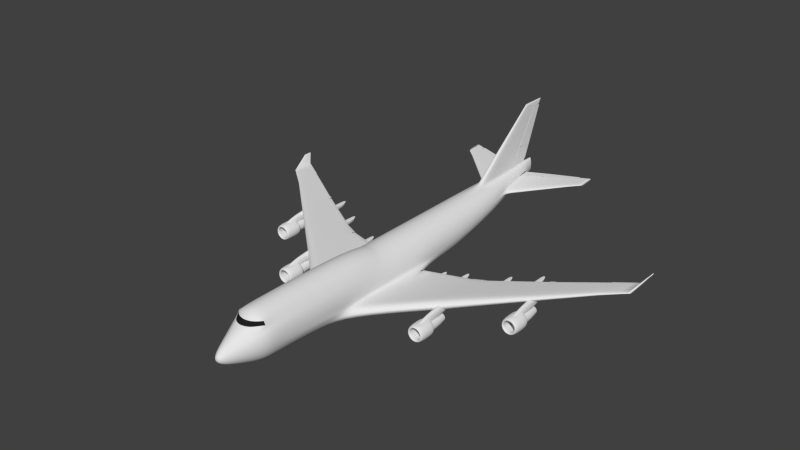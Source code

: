 # Source: boeing.blend  (saved by Blender 2.69.0; exported with 4.5.12 LTS)
import bpy
from mathutils import Matrix  # noqa: F401  (used for matrix-valued properties, if any)

bpy.ops.wm.read_factory_settings(use_empty=True)
scene = bpy.context.scene
scene.name = 'Scene'

# ---- collections
col_collection_1 = bpy.data.collections.new('Collection 1'); scene.collection.children.link(col_collection_1)

# ---- materials (node trees are filled in below, after node groups)
mat_material = bpy.data.materials.new('Material')
mat_material.alpha_threshold = 0.0
mat_material.use_transparent_shadow = False
mat_material.roughness = 0.5
mat_material.line_color = (0.0, 0.0, 0.0, 1.0)
mat_material_001 = bpy.data.materials.new('Material.001')
mat_material_001.alpha_threshold = 0.0
mat_material_001.use_transparent_shadow = False
mat_material_001.diffuse_color = (0.01445, 0.01445, 0.01445, 1.0)
mat_material_001.roughness = 0.5
mat_material_001.line_color = (0.0, 0.0, 0.0, 1.0)

# ---- material node trees

# ---- world
world_world = bpy.data.worlds.new('World'); scene.world = world_world
world_world.color = (0.05088, 0.05088, 0.05088)
world_world.use_sun_shadow = False
world_world.sun_shadow_jitter_overblur = 0.0
world_world.cycles.sampling_method = 'MANUAL'
world_world.cycles.sample_map_resolution = 256

# ---- meshes
me_cylinder = bpy.data.meshes.new('Cylinder')
me_cylinder.from_pydata([(2.85, 1.014, 0.7833), (2.852, 1.014, 0.7626), (2.851, 1.014, 0.7727), (2.853, 0.9927, 0.7762), (2.853, 0.9922, 0.7006), (1.272, 0.9735, 0.6783), (1.273, 0.9734, 0.6594), (1.274, 0.9733, 0.6422), (1.343, 0.924, 0.6846), (1.343, 0.924, 0.548), (2.853, 0.9964, 0.7776), (1.271, 0.9309, 0.6885), (2.853, 0.9961, 0.7035), (1.271, 0.9308, 0.5557), (1.271, 0.9309, 0.6221), (1.343, 0.924, 0.6163), (2.853, 0.9925, 0.7384), (2.853, 0.9963, 0.7406), (0.1872, 0.9454, 0.5492), (0.197, 0.9454, 0.5694), (0.2008, 0.9454, 0.5913), (0.3479, 0.9493, 0.6035), (0.3444, 0.9493, 0.5823), (0.3352, 0.9493, 0.5628), (0.3099, 0.8775, 0.4465), (0.3221, 0.8774, 0.6236), (0.4624, 0.8837, 0.6327), (0.4509, 0.8837, 0.4616), (1.25, 0.9729, 0.6771), (1.252, 0.9727, 0.6605), (1.253, 0.9726, 0.6453), (1.327, 0.9233, 0.6846), (1.327, 0.9233, 0.548), (0.3008, 0.8894, 0.6292), (0.4424, 0.8952, 0.6381), (1.254, 0.9303, 0.6885), (0.2858, 0.8905, 0.4573), (0.4282, 0.8962, 0.472), (1.254, 0.9302, 0.5557), (1.254, 0.9302, 0.6221), (1.327, 0.9233, 0.6163), (0.2933, 0.8899, 0.5433), (0.316, 0.8775, 0.535), (0.4509, 0.8837, 0.5474), (0.0, 1.051, 3.452), (0.02444, 1.051, 3.451), (0.03363, 1.008, 3.45), (0.0, 1.008, 3.45), (0.0, 0.981, 1.862), (0.03352, 0.981, 1.855), (0.05932, 0.903, 1.92), (0.0, 0.903, 1.92), (0.0319, 1.016, 3.45), (0.0, 1.016, 3.45), (0.05544, 0.9137, 1.849), (0.0, 0.9137, 1.849), (0.03705, 0.9523, 1.218), (0.0, 0.9523, 1.218), (0.0, 0.8541, 1.218), (0.07101, 0.8541, 1.218), (0.0, 0.9801, 1.852), (0.03352, 0.9801, 1.845), (0.05932, 0.9021, 1.91), (0.0, 0.9021, 1.91), (0.06462, 0.8726, 1.218), (0.0, 0.8726, 1.218), (0.05544, 0.9128, 1.839), (0.0, 0.9128, 1.839), (0.6707, 0.03116, -0.9082), (0.7836, 0.05434, -0.827), (0.8869, 0.07001, -0.7302), (0.9661, 0.0769, -0.6764), (1.031, 0.07189, -0.6117), (1.058, 0.04275, -0.5709), (3.429, 0.1105, -0.3973), (3.429, 0.08825, -0.3675), (3.431, 0.1144, -0.4448), (3.432, 0.1091, -0.4845), (3.433, 0.09711, -0.5557), (3.435, 0.07939, -0.6157), (6.56, 0.2561, -0.1449), (6.561, 0.2699, -0.1569), (6.563, 0.2723, -0.1769), (6.564, 0.269, -0.1944), (6.566, 0.2616, -0.2245), (6.568, 0.2506, -0.2507), (8.588, 0.377, 0.0127), (8.593, 0.3852, 0.006854), (8.602, 0.3866, -0.003694), (8.608, 0.3847, -0.01388), (8.62, 0.3802, -0.03), (8.629, 0.3737, -0.045), (3.973, 0.1101, -0.337), (3.975, 0.1309, -0.3619), (3.977, 0.1345, -0.4018), (3.978, 0.1296, -0.4354), (3.981, 0.1184, -0.4952), (3.984, 0.1018, -0.5458), (6.373, 0.2458, -0.155), (6.373, 0.26, -0.171), (6.374, 0.2625, -0.1973), (6.375, 0.2591, -0.2203), (6.376, 0.2514, -0.2599), (6.377, 0.2401, -0.2943), (0.0, -0.9993, -0.1628), (0.0, 1.001, 0.4081), (0.01575, -0.9993, -0.1613), (0.01843, 1.001, 0.4144), (0.03089, -0.9993, -0.1567), (0.03615, 1.001, 0.433), (0.04485, -0.9993, -0.1492), (0.05248, 1.001, 0.4632), (0.05708, -0.9993, -0.1392), (0.06679, 1.001, 0.5038), (0.06712, -0.9993, -0.1269), (0.07854, 1.001, 0.5533), (0.07458, -0.9993, -0.113), (0.08727, 1.001, 0.6098), (0.07918, -0.9993, -0.09785), (0.09265, 1.001, 0.6711), (0.08073, -0.9993, -0.0821), (0.09446, 1.001, 0.7348), (0.07918, -0.9993, -0.06635), (0.09265, 1.001, 0.7985), (0.07458, -0.9993, -0.0512), (0.08727, 1.001, 0.8598), (0.06712, -0.9993, -0.03725), (0.07854, 1.001, 0.9163), (0.06679, 1.001, 0.9658), (0.04485, -0.9993, -0.01497), (0.05248, 1.001, 1.006), (0.03089, -0.9993, -0.007512), (0.03615, 1.001, 1.037), (0.01575, -0.9993, -0.002918), (0.01843, 1.001, 1.055), (0.0, -0.9993, -0.001367), (0.0, 1.001, 1.061), (0.0, 0.3109, -1.0), (0.1951, 0.3109, -0.9808), (0.3827, 0.3109, -0.9239), (0.5556, 0.3109, -0.8315), (0.7071, 0.3109, -0.7071), (0.8315, 0.3109, -0.5556), (0.9239, 0.3109, -0.3827), (0.9808, 0.3109, -0.1951), (1.0, 0.3109, -5.203e-08), (0.9808, 0.3109, 0.1951), (0.9239, 0.3109, 0.3827), (0.8315, 0.3109, 0.5556), (0.7071, 0.3109, 0.7071), (0.5556, 0.3109, 0.8315), (0.3827, 0.3109, 0.9239), (0.1951, 0.3109, 0.9808), (0.0, 0.3109, 1.0), (0.0, 0.5839, -0.4428), (0.1643, 0.5839, -0.4287), (0.3223, 0.5839, -0.3869), (0.4678, 0.5839, -0.3191), (0.5955, 0.5839, -0.2279), (0.7002, 0.5839, -0.1168), (0.778, 0.5839, 0.01006), (0.8259, 0.5839, 0.1477), (0.8421, 0.5839, 0.2908), (0.8259, 0.5839, 0.4339), (0.778, 0.5839, 0.5715), (0.7002, 0.5839, 0.6983), (0.5955, 0.5839, 0.8095), (0.4678, 0.5839, 0.9007), (0.3223, 0.5839, 0.9685), (0.1643, 0.5839, 1.01), (0.0, 0.5839, 1.024), (0.1951, -0.1522, -0.9808), (0.9812, -0.284, -0.2842), (0.9808, -0.2733, -0.1951), (1.0, -0.2434, -8.699e-08), (0.9808, -0.2182, 0.1951), (0.9239, -0.1976, 0.3827), (0.8315, -0.1816, 0.5556), (0.7071, -0.1698, 0.7071), (0.5556, -0.1616, 0.8315), (0.3827, -0.1564, 0.9239), (0.1951, -0.1536, 0.9808), (0.0, -0.1524, 1.0), (0.0, -0.1522, -1.0), (0.1722, -0.8182, -0.9032), (0.3582, -0.8182, -0.8415), (0.5297, -0.8182, -0.7412), (0.68, -0.8182, -0.6062), (0.8033, -0.8182, -0.4418), (0.895, -0.8182, -0.2542), (0.9514, -0.8182, -0.0506), (0.9705, -0.8182, 0.1611), (0.9514, -0.8182, 0.3728), (0.895, -0.8182, 0.5764), (0.7565, -0.8184, 0.7491), (0.68, -0.8182, 0.8946), (0.5217, -0.8227, 1.026), (0.35, -0.825, 1.104), (0.1684, -0.8261, 1.153), (0.0, -0.8265, 1.169), (0.0, -0.8182, -0.9241), (0.06556, -0.9695, -0.4025), (0.1286, -0.9695, -0.3834), (0.1867, -0.9695, -0.3523), (0.2376, -0.9695, -0.3106), (0.2794, -0.9695, -0.2596), (0.3105, -0.9695, -0.2015), (0.3296, -0.9695, -0.1385), (0.336, -0.9695, -0.07295), (0.3296, -0.9695, -0.007388), (0.3105, -0.9695, 0.05565), (0.2794, -0.9695, 0.1137), (0.1867, -0.9695, 0.2065), (0.1286, -0.9695, 0.2375), (0.06556, -0.9695, 0.2566), (0.0, -0.9695, 0.2631), (0.0, -0.9695, -0.409), (0.1349, -0.8889, -0.6835), (0.2646, -0.8889, -0.6441), (0.3842, -0.8889, -0.5802), (0.489, -0.8889, -0.4942), (0.5749, -0.8889, -0.3895), (0.6388, -0.8889, -0.2699), (0.6782, -0.8889, -0.1402), (0.6915, -0.8889, -0.005296), (0.6782, -0.8889, 0.1296), (0.6388, -0.8889, 0.2593), (0.5749, -0.8889, 0.3789), (0.3842, -0.8889, 0.5697), (0.2646, -0.8889, 0.6336), (0.1349, -0.8889, 0.6729), (0.0, -0.8889, 0.6862), (0.0, -0.8889, -0.6968), (0.2043, -0.4719, -0.9606), (0.4008, -0.4974, -0.8985), (0.5818, -0.5122, -0.7978), (0.7405, -0.5122, -0.6622), (0.8707, -0.4852, -0.497), (1.025, -0.4072, -0.2842), (1.011, -0.3816, -0.1942), (1.03, -0.371, 0.03563), (1.011, -0.362, 0.2657), (0.9519, -0.3546, 0.4882), (0.8567, -0.3489, 0.694), (0.7286, -0.3447, 0.8747), (0.5724, -0.3418, 1.023), (0.3943, -0.3399, 1.133), (0.201, -0.3389, 1.2), (0.0, -0.3385, 1.223), (0.0, -0.4719, -0.9815), (0.1951, 0.1273, -0.9808), (0.3827, 0.16, -0.9239), (0.5556, 0.1821, -0.8315), (0.7071, 0.1918, -0.7071), (0.8315, 0.1848, -0.5556), (0.9812, 0.1437, -0.2842), (0.9808, 0.1437, -0.1951), (1.0, 0.1437, -6.111e-08), (0.9808, 0.1437, 0.1951), (0.9239, 0.1437, 0.3827), (0.8315, 0.1437, 0.5556), (0.7071, 0.1437, 0.7071), (0.5556, 0.1437, 0.8315), (0.3827, 0.1437, 0.9239), (0.1951, 0.1437, 0.9808), (0.0, 0.1437, 1.0), (0.0, 0.1273, -1.0), (0.6633, -0.1652, -0.9488), (1.097, -0.2953, -0.3765), (0.6698, -0.353, -0.9581), (0.8003, -0.3793, -0.8638), (0.9025, -0.3981, -0.7458), (0.9667, -0.4051, -0.6227), (1.059, -0.4012, -0.5385), (1.128, -0.3737, -0.3428), (0.6633, 0.03288, -0.9369), (0.7781, 0.05606, -0.8413), (0.8839, 0.07173, -0.7265), (0.9645, 0.07862, -0.6633), (1.031, 0.07361, -0.5864), (1.059, 0.04447, -0.5377), (9.685, 0.3934, 0.05287), (9.597, 0.3934, 0.1234), (9.688, 0.3473, 0.05322), (9.676, 0.3424, 0.07138), (9.659, 0.3389, 0.08735), (9.638, 0.3376, 0.09932), (9.627, 0.3384, 0.1129), (9.592, 0.3435, 0.1282), (9.683, 0.436, 0.05334), (9.671, 0.4403, 0.06982), (9.654, 0.4432, 0.08606), (9.646, 0.4445, 0.09747), (9.635, 0.4436, 0.1079), (9.626, 0.4382, 0.1129), (9.968, 0.4556, 0.4696), (9.914, 0.4556, 0.4696), (9.969, 0.4395, 0.4696), (9.959, 0.4373, 0.4696), (9.948, 0.4356, 0.4696), (9.936, 0.435, 0.4696), (9.928, 0.4354, 0.4696), (9.91, 0.4377, 0.4696), (9.967, 0.4726, 0.4696), (9.958, 0.4746, 0.4696), (9.946, 0.476, 0.4696), (9.94, 0.4765, 0.4696), (9.932, 0.4761, 0.4696), (9.928, 0.4736, 0.4696), (0.0, 0.945, 0.2941), (0.03798, 0.945, 0.3014), (0.0745, 0.945, 0.3231), (0.1082, 0.945, 0.3583), (0.125, 0.945, 0.3854), (0.1434, 0.945, 0.4244), (0.1587, 0.945, 0.4685), (0.1672, 0.945, 0.5033), (0.1787, 0.945, 0.5755), (0.1844, 0.945, 0.6556), (0.1799, 0.945, 0.8212), (0.1619, 0.945, 0.8871), (0.1377, 0.945, 0.9449), (0.1082, 0.945, 0.9923), (0.0745, 0.945, 1.027), (0.03798, 0.945, 1.049), (0.0, 0.945, 1.057), (0.04232, 0.944, 3.725), (0.0, 0.9443, 3.725), (0.02297, 1.063, 3.725), (0.0, 1.063, 3.725), (0.0, 0.7206, -0.164), (0.1165, 0.7206, -0.1525), (0.2285, 0.7206, -0.1183), (0.3318, 0.7206, -0.06284), (0.4217, 0.7206, 0.01101), (0.4958, 0.7206, 0.1012), (0.5509, 0.7206, 0.2041), (0.5847, 0.7206, 0.3153), (0.6138, 0.7113, 0.4264), (0.5857, 0.7204, 0.5495), (0.552, 0.7204, 0.6658), (0.4968, 0.7204, 0.7696), (0.4225, 0.7204, 0.8606), (0.3319, 0.7204, 0.9353), (0.2286, 0.7204, 0.9908), (0.1166, 0.7204, 1.025), (0.03484, 0.99, 3.725), (0.0, 0.9901, 3.725), (3.369, 1.028, 0.7595), (3.369, 1.028, 0.7849), (3.369, 1.029, 0.8102), (3.369, 0.9511, 0.7067), (3.369, 0.9516, 0.7464), (3.369, 0.9521, 0.7861), (0.1568, 0.6062, 1.201), (0.03705, 0.9523, 1.201), (0.0, 0.9523, 1.201), (0.0, 0.6062, 1.201), (0.1115, 0.737, 1.201), (0.0, 1.051, 3.464), (0.04283, 0.9637, 3.461), (0.05424, 0.9088, 3.46), (0.02444, 1.051, 3.463), (0.0, 0.9091, 3.461), (2.863, 0.9128, 0.746), (2.863, 0.9109, 0.6921), (2.863, 0.912, 0.6403), (2.863, 1.014, 0.784), (2.863, 1.014, 0.7161), (2.863, 1.014, 0.7494), (0.7253, 0.7322, 0.5616), (0.7516, 0.7235, 0.4427), (0.7243, 0.7323, 0.3352), (0.0, -0.8748, 0.7491), (0.1323, -0.8731, 0.7491), (0.2916, -0.8678, 0.7491), (0.457, -0.858, 0.7491), (0.0, -0.8557, 0.8946), (0.1553, -0.8539, 0.8946), (0.3208, -0.849, 0.8946), (0.4934, -0.8387, 0.8946), (0.7528, -0.8178, 0.7422), (0.6763, -0.8176, 0.8877), (0.0, -0.8742, 0.7422), (0.1286, -0.8725, 0.7422), (0.2879, -0.8671, 0.7422), (0.4533, -0.8574, 0.7422), (0.0, -0.8551, 0.8877), (0.1515, -0.8532, 0.8877), (0.3171, -0.8483, 0.8877), (0.4897, -0.8381, 0.8877), (0.1777, -0.7581, -0.9132), (0.3656, -0.7626, -0.8514), (0.5387, -0.7651, -0.751), (0.6905, -0.7651, -0.616), (0.815, -0.7604, -0.4514), (0.9076, -0.7531, -0.2636), (0.9646, -0.7529, -0.05988), (0.9838, -0.7529, 0.152), (0.9646, -0.7529, 0.3639), (0.9076, -0.7529, 0.5676), (0.7924, -0.7531, 0.743), (0.6905, -0.7529, 0.892), (0.5387, -0.7529, 1.055), (0.3656, -0.7529, 1.155), (0.1777, -0.7529, 1.217), (0.0, -0.7529, 1.238), (0.0, -0.7581, -0.9341), (3.6, -0.2405, -0.3819), (3.6, -0.08443, -0.6155), (3.87, -0.08443, -0.6155), (3.87, -0.2405, -0.3819), (3.6, -0.159, -0.3121), (3.6, 0.1199, -0.4609), (3.87, 0.1199, -0.4609), (3.87, -0.159, -0.3121), (3.6, -0.2921, -0.5527), (3.6, -0.1492, -0.7585), (3.87, -0.1492, -0.7585), (3.87, -0.2921, -0.5527), (3.721, -0.238, -0.5296), (3.721, -0.2883, -0.5296), (3.881, -0.238, -0.558), (3.881, -0.2883, -0.558), (4.017, -0.238, -0.639), (4.017, -0.2883, -0.639), (4.107, -0.238, -0.7602), (4.107, -0.2883, -0.7602), (4.139, -0.238, -0.9032), (4.139, -0.2883, -0.9032), (4.107, -0.238, -1.046), (4.107, -0.2883, -1.046), (4.017, -0.238, -1.167), (4.017, -0.2883, -1.167), (3.881, -0.238, -1.248), (3.881, -0.2883, -1.248), (3.721, -0.238, -1.277), (3.721, -0.2883, -1.277), (3.561, -0.238, -1.248), (3.561, -0.2883, -1.248), (3.425, -0.238, -1.167), (3.425, -0.2883, -1.167), (3.334, -0.238, -1.046), (3.334, -0.2883, -1.046), (3.302, -0.238, -0.9032), (3.302, -0.2883, -0.9032), (3.334, -0.238, -0.7602), (3.334, -0.2883, -0.7602), (3.425, -0.238, -0.639), (3.425, -0.2883, -0.639), (3.561, -0.238, -0.558), (3.561, -0.2883, -0.558), (3.721, -0.31, -0.5771), (3.861, -0.31, -0.6019), (3.979, -0.31, -0.6726), (4.058, -0.31, -0.7784), (4.086, -0.31, -0.9032), (4.058, -0.31, -1.028), (3.979, -0.31, -1.134), (3.861, -0.31, -1.204), (3.721, -0.31, -1.229), (3.581, -0.31, -1.204), (3.463, -0.31, -1.134), (3.383, -0.31, -1.028), (3.356, -0.31, -0.9032), (3.383, -0.31, -0.7784), (3.463, -0.31, -0.6726), (3.581, -0.31, -0.6019), (3.721, -0.2226, -0.5856), (3.857, -0.2226, -0.6097), (3.972, -0.2226, -0.6786), (4.049, -0.2226, -0.7816), (4.077, -0.2226, -0.9032), (4.049, -0.2226, -1.025), (3.972, -0.2226, -1.128), (3.857, -0.2226, -1.197), (3.721, -0.2226, -1.221), (3.585, -0.2226, -1.197), (3.469, -0.2226, -1.128), (3.392, -0.2226, -1.025), (3.365, -0.2226, -0.9032), (3.392, -0.2226, -0.7816), (3.469, -0.2226, -0.6786), (3.585, -0.2226, -0.6097), (3.721, -0.2425, -0.6377), (3.835, -0.2425, -0.6579), (3.931, -0.2425, -0.7155), (3.995, -0.2425, -0.8016), (4.018, -0.2425, -0.9032), (3.995, -0.2425, -1.005), (3.931, -0.2425, -1.091), (3.835, -0.2425, -1.148), (3.721, -0.2425, -1.169), (3.607, -0.2425, -1.148), (3.511, -0.2425, -1.091), (3.446, -0.2425, -1.005), (3.424, -0.2425, -0.9032), (3.446, -0.2425, -0.8016), (3.511, -0.2425, -0.7155), (3.607, -0.2425, -0.6579), (3.721, -0.1363, -0.7308), (3.795, -0.1363, -0.7439), (3.857, -0.1363, -0.7813), (3.899, -0.1363, -0.8372), (3.914, -0.1363, -0.9032), (3.899, -0.1363, -0.9692), (3.857, -0.1363, -1.025), (3.795, -0.1363, -1.062), (3.721, -0.1363, -1.076), (3.647, -0.1363, -1.062), (3.584, -0.1363, -1.025), (3.542, -0.1363, -0.9692), (3.528, -0.1363, -0.9032), (3.542, -0.1363, -0.8372), (3.584, -0.1363, -0.7813), (3.647, -0.1363, -0.7439), (3.525, -0.1793, -1.078), (3.465, -0.1793, -0.998), (3.721, -0.1793, -1.151), (3.615, -0.1793, -1.132), (3.917, -0.1793, -1.078), (3.827, -0.1793, -1.132), (3.998, -0.1793, -0.9032), (3.977, -0.1793, -0.998), (3.615, -0.1793, -0.6743), (3.721, -0.1793, -0.6555), (3.917, -0.1793, -0.728), (3.977, -0.1793, -0.8084), (3.465, -0.1793, -0.8084), (3.525, -0.1793, -0.728), (3.827, -0.1793, -0.6743), (3.443, -0.1793, -0.9032), (3.721, -0.2403, -0.6442), (3.721, -0.2863, -0.6442), (3.832, -0.2403, -0.6639), (3.832, -0.2863, -0.6639), (3.926, -0.2403, -0.72), (3.926, -0.2863, -0.72), (3.989, -0.2403, -0.8041), (3.989, -0.2863, -0.8041), (4.011, -0.2403, -0.9032), (4.011, -0.2863, -0.9032), (3.989, -0.2403, -1.002), (3.989, -0.2863, -1.002), (3.926, -0.2403, -1.086), (3.926, -0.2863, -1.086), (3.832, -0.2403, -1.142), (3.832, -0.2863, -1.142), (3.721, -0.2403, -1.162), (3.721, -0.2863, -1.162), (3.61, -0.2403, -1.142), (3.61, -0.2863, -1.142), (3.516, -0.2403, -1.086), (3.516, -0.2863, -1.086), (3.453, -0.2403, -1.002), (3.453, -0.2863, -1.002), (3.431, -0.2403, -0.9032), (3.431, -0.2863, -0.9032), (3.453, -0.2403, -0.8041), (3.453, -0.2863, -0.8041), (3.516, -0.2403, -0.72), (3.516, -0.2863, -0.72), (3.61, -0.2403, -0.6639), (3.61, -0.2863, -0.6639), (3.721, -0.3061, -0.6771), (3.818, -0.3061, -0.6943), (3.9, -0.3061, -0.7433), (3.955, -0.3061, -0.8167), (3.974, -0.3061, -0.9032), (3.955, -0.3061, -0.9897), (3.9, -0.3061, -1.063), (3.818, -0.3061, -1.112), (3.721, -0.3061, -1.129), (3.624, -0.3061, -1.112), (3.542, -0.3061, -1.063), (3.487, -0.3061, -0.9897), (3.468, -0.3061, -0.9032), (3.487, -0.3061, -0.8167), (3.542, -0.3061, -0.7433), (3.624, -0.3061, -0.6943), (3.721, -0.2263, -0.683), (3.815, -0.2263, -0.6997), (3.895, -0.2263, -0.7475), (3.949, -0.2263, -0.8189), (3.967, -0.2263, -0.9032), (3.949, -0.2263, -0.9875), (3.895, -0.2263, -1.059), (3.815, -0.2263, -1.107), (3.721, -0.2263, -1.123), (3.626, -0.2263, -1.107), (3.546, -0.2263, -1.059), (3.493, -0.2263, -0.9875), (3.474, -0.2263, -0.9032), (3.493, -0.2263, -0.8189), (3.546, -0.2263, -0.7475), (3.626, -0.2263, -0.6997), (6.38, 0.01284, -0.2173), (6.38, 0.169, -0.4509), (6.65, 0.169, -0.4509), (6.65, 0.01284, -0.2173), (6.38, 0.0944, -0.1475), (6.38, 0.2589, -0.2963), (6.65, 0.2589, -0.2963), (6.65, 0.0944, -0.1475), (6.38, -0.03868, -0.3881), (6.38, 0.1042, -0.5939), (6.65, 0.1042, -0.5939), (6.65, -0.03868, -0.3881), (6.501, 0.01543, -0.365), (6.501, -0.03494, -0.365), (6.661, 0.01543, -0.3934), (6.661, -0.03494, -0.3934), (6.796, 0.01543, -0.4744), (6.796, -0.03494, -0.4744), (6.887, 0.01543, -0.5956), (6.887, -0.03494, -0.5956), (6.919, 0.01543, -0.7386), (6.919, -0.03494, -0.7386), (6.887, 0.01543, -0.8816), (6.887, -0.03494, -0.8816), (6.796, 0.01543, -1.003), (6.796, -0.03494, -1.003), (6.661, 0.01543, -1.084), (6.661, -0.03494, -1.084), (6.501, 0.01543, -1.112), (6.501, -0.03494, -1.112), (6.34, 0.01543, -1.084), (6.34, -0.03494, -1.084), (6.205, 0.01543, -1.003), (6.205, -0.03494, -1.003), (6.114, 0.01543, -0.8816), (6.114, -0.03494, -0.8816), (6.082, 0.01543, -0.7386), (6.082, -0.03494, -0.7386), (6.114, 0.01543, -0.5956), (6.114, -0.03494, -0.5956), (6.205, 0.01543, -0.4744), (6.205, -0.03494, -0.4744), (6.34, 0.01543, -0.3934), (6.34, -0.03494, -0.3934), (6.501, -0.05664, -0.4125), (6.64, -0.05664, -0.4373), (6.759, -0.05664, -0.508), (6.838, -0.05664, -0.6138), (6.866, -0.05664, -0.7386), (6.838, -0.05664, -0.8634), (6.759, -0.05664, -0.9692), (6.64, -0.05664, -1.04), (6.501, -0.05664, -1.065), (6.361, -0.05664, -1.04), (6.242, -0.05664, -0.9692), (6.163, -0.05664, -0.8634), (6.135, -0.05664, -0.7386), (6.163, -0.05664, -0.6138), (6.242, -0.05664, -0.508), (6.361, -0.05664, -0.4373), (6.501, 0.0308, -0.421), (6.637, 0.0308, -0.4451), (6.752, 0.0308, -0.514), (6.829, 0.0308, -0.617), (6.856, 0.0308, -0.7386), (6.829, 0.0308, -0.8601), (6.752, 0.0308, -0.9632), (6.637, 0.0308, -1.032), (6.501, 0.0308, -1.056), (6.364, 0.0308, -1.032), (6.249, 0.0308, -0.9632), (6.172, 0.0308, -0.8601), (6.145, 0.0308, -0.7386), (6.172, 0.0308, -0.617), (6.249, 0.0308, -0.514), (6.364, 0.0308, -0.4451), (6.501, 0.01092, -0.4731), (6.614, 0.01092, -0.4933), (6.711, 0.01092, -0.5509), (6.775, 0.01092, -0.637), (6.798, 0.01092, -0.7386), (6.775, 0.01092, -0.8402), (6.711, 0.01092, -0.9263), (6.614, 0.01092, -0.9839), (6.501, 0.01092, -1.004), (6.387, 0.01092, -0.9839), (6.29, 0.01092, -0.9263), (6.226, 0.01092, -0.8402), (6.203, 0.01092, -0.7386), (6.226, 0.01092, -0.637), (6.29, 0.01092, -0.5509), (6.387, 0.01092, -0.4933), (6.501, 0.1171, -0.5662), (6.574, 0.1171, -0.5793), (6.637, 0.1171, -0.6167), (6.679, 0.1171, -0.6726), (6.694, 0.1171, -0.7386), (6.679, 0.1171, -0.8046), (6.637, 0.1171, -0.8605), (6.574, 0.1171, -0.8978), (6.501, 0.1171, -0.911), (6.427, 0.1171, -0.8978), (6.364, 0.1171, -0.8605), (6.322, 0.1171, -0.8046), (6.308, 0.1171, -0.7386), (6.322, 0.1171, -0.6726), (6.364, 0.1171, -0.6167), (6.427, 0.1171, -0.5793), (6.304, 0.07406, -0.9137), (6.244, 0.07406, -0.8334), (6.501, 0.07406, -0.9863), (6.394, 0.07406, -0.9674), (6.697, 0.07406, -0.9137), (6.607, 0.07406, -0.9674), (6.778, 0.07406, -0.7386), (6.757, 0.07406, -0.8334), (6.394, 0.07406, -0.5097), (6.501, 0.07406, -0.4909), (6.697, 0.07406, -0.5634), (6.757, 0.07406, -0.6438), (6.244, 0.07406, -0.6438), (6.304, 0.07406, -0.5634), (6.607, 0.07406, -0.5097), (6.223, 0.07406, -0.7386), (6.501, 0.0131, -0.4796), (6.501, -0.03289, -0.4796), (6.612, 0.0131, -0.4993), (6.612, -0.03289, -0.4993), (6.706, 0.0131, -0.5554), (6.706, -0.03289, -0.5554), (6.769, 0.0131, -0.6395), (6.769, -0.03289, -0.6395), (6.791, 0.0131, -0.7386), (6.791, -0.03289, -0.7386), (6.769, 0.0131, -0.8377), (6.769, -0.03289, -0.8377), (6.706, 0.0131, -0.9217), (6.706, -0.03289, -0.9217), (6.612, 0.0131, -0.9779), (6.612, -0.03289, -0.9779), (6.501, 0.0131, -0.9976), (6.501, -0.03289, -0.9976), (6.39, 0.0131, -0.9779), (6.39, -0.03289, -0.9779), (6.295, 0.0131, -0.9217), (6.295, -0.03289, -0.9217), (6.233, 0.0131, -0.8377), (6.233, -0.03289, -0.8377), (6.211, 0.0131, -0.7386), (6.211, -0.03289, -0.7386), (6.233, 0.0131, -0.6395), (6.233, -0.03289, -0.6395), (6.295, 0.0131, -0.5554), (6.295, -0.03289, -0.5554), (6.39, 0.0131, -0.4993), (6.39, -0.03289, -0.4993), (6.501, -0.05268, -0.5125), (6.597, -0.05268, -0.5297), (6.68, -0.05268, -0.5787), (6.734, -0.05268, -0.6521), (6.754, -0.05268, -0.7386), (6.734, -0.05268, -0.8251), (6.68, -0.05268, -0.8985), (6.597, -0.05268, -0.9475), (6.501, -0.05268, -0.9647), (6.404, -0.05268, -0.9475), (6.322, -0.05268, -0.8985), (6.267, -0.05268, -0.8251), (6.247, -0.05268, -0.7386), (6.267, -0.05268, -0.6521), (6.322, -0.05268, -0.5787), (6.404, -0.05268, -0.5297), (6.501, 0.02712, -0.5184), (6.595, 0.02712, -0.5351), (6.675, 0.02712, -0.5829), (6.728, 0.02712, -0.6543), (6.747, 0.02712, -0.7386), (6.728, 0.02712, -0.8229), (6.675, 0.02712, -0.8943), (6.595, 0.02712, -0.942), (6.501, 0.02712, -0.9588), (6.406, 0.02712, -0.942), (6.326, 0.02712, -0.8943), (6.273, 0.02712, -0.8229), (6.254, 0.02712, -0.7386), (6.273, 0.02712, -0.6543), (6.326, 0.02712, -0.5829), (6.406, 0.02712, -0.5351), (4.486, 0.07193, -0.6279), (4.486, 0.177, -0.7021), (4.672, 0.177, -0.7021), (4.672, 0.07193, -0.6279), (4.486, 0.07193, -0.4298), (4.486, 0.177, -0.4298), (4.672, 0.177, -0.4298), (4.672, 0.07193, -0.4298), (4.486, 0.225, -0.5961), (4.672, 0.225, -0.5961), (4.486, 0.2358, -0.4298), (4.672, 0.2358, -0.4298), (4.486, 0.01553, -0.5558), (4.672, 0.01553, -0.5558), (4.486, 0.03074, -0.4284), (4.672, 0.03074, -0.4284), (4.486, 0.003629, -0.4946), (4.672, 0.003629, -0.4946), (4.486, 0.01885, -0.4088), (4.672, 0.01885, -0.4088), (5.717, 0.1363, -0.4679), (5.717, 0.2413, -0.5421), (5.903, 0.2413, -0.5421), (5.903, 0.1363, -0.4679), (5.717, 0.1363, -0.2698), (5.717, 0.2413, -0.2698), (5.903, 0.2413, -0.2698), (5.903, 0.1363, -0.2698), (5.717, 0.2893, -0.4361), (5.903, 0.2893, -0.4361), (5.717, 0.3001, -0.2698), (5.903, 0.3001, -0.2698), (5.717, 0.07985, -0.3958), (5.903, 0.07985, -0.3958), (5.717, 0.09507, -0.2684), (5.903, 0.09507, -0.2684), (5.717, 0.06796, -0.3346), (5.903, 0.06796, -0.3346), (5.717, 0.08317, -0.2488), (5.903, 0.08317, -0.2488), (2.687, 0.004696, -0.8023), (2.687, 0.1097, -0.8766), (2.874, 0.1097, -0.8766), (2.874, 0.004696, -0.8023), (2.687, 0.004696, -0.6042), (2.687, 0.1097, -0.6042), (2.874, 0.1097, -0.6042), (2.874, 0.004696, -0.6042), (2.687, 0.1578, -0.7705), (2.874, 0.1578, -0.7705), (2.687, 0.1686, -0.6042), (2.874, 0.1686, -0.6042), (2.687, -0.05171, -0.7303), (2.874, -0.05171, -0.7303), (2.687, -0.03649, -0.6029), (2.874, -0.03649, -0.6029), (2.687, -0.0636, -0.669), (2.874, -0.0636, -0.669), (2.687, -0.04839, -0.5832), (2.874, -0.04839, -0.5832), (1.747, -0.03366, -0.8692), (1.747, 0.07139, -0.9435), (1.933, 0.07139, -0.9435), (1.933, -0.03366, -0.8692), (1.747, -0.03366, -0.6711), (1.747, 0.07139, -0.6711), (1.933, 0.07139, -0.6711), (1.933, -0.03366, -0.6711), (1.747, 0.1194, -0.8374), (1.933, 0.1194, -0.8374), (1.747, 0.1302, -0.6711), (1.933, 0.1302, -0.6711), (1.747, -0.09007, -0.7972), (1.933, -0.09007, -0.7972), (1.747, -0.07485, -0.6697), (1.933, -0.07485, -0.6697), (1.747, -0.102, -0.7359), (1.933, -0.102, -0.7359), (1.747, -0.08675, -0.6501), (1.933, -0.08675, -0.6501), (3.434, 0.1122, -0.3856), (3.434, 0.08997, -0.3495), (3.434, 0.1161, -0.4432), (3.434, 0.1108, -0.4914), (3.434, 0.09883, -0.5777), (3.434, 0.08111, -0.6504), (3.434, -0.09605, -0.2319), (3.434, -0.003612, -0.659), (3.434, -0.163, -0.2065), (3.434, -0.184, -0.3501), (3.434, -0.187, -0.4138), (3.434, -0.1816, -0.5048), (3.434, -0.1673, -0.5932), (3.434, -0.1472, -0.6655), (3.973, 0.1118, -0.3092), (3.971, -0.05343, -0.2009), (3.973, -0.1375, -0.3098), (3.974, -0.1403, -0.3691), (3.976, -0.1353, -0.4532), (3.978, -0.1219, -0.5353), (3.979, -0.1031, -0.6029), (3.974, 0.1326, -0.3426), (3.975, 0.1362, -0.3961), (3.976, 0.1313, -0.4411), (3.977, 0.1201, -0.5213), (3.978, 0.1036, -0.5892), (3.979, 0.03095, -0.5971), (3.97, -0.1179, -0.1774), (6.377, 0.2475, -0.1305), (6.377, 0.1357, -0.06361), (6.377, 0.0687, -0.1308), (6.377, 0.06678, -0.1708), (6.377, 0.07021, -0.2244), (6.377, 0.07943, -0.2785), (6.377, 0.09233, -0.3251), (6.377, 0.2618, -0.1519), (6.377, 0.2642, -0.1872), (6.377, 0.2608, -0.2179), (6.377, 0.2532, -0.271), (6.377, 0.2418, -0.3171), (6.377, 0.1844, -0.3219), (6.377, 0.08219, -0.04802), (6.559, 0.2578, -0.1169), (6.557, 0.1502, -0.05312), (6.559, 0.08444, -0.1172), (6.56, 0.08259, -0.1557), (6.561, 0.08591, -0.2069), (6.562, 0.0948, -0.2589), (6.563, 0.1073, -0.3039), (6.56, 0.2716, -0.1373), (6.56, 0.274, -0.1712), (6.561, 0.2707, -0.2009), (6.562, 0.2633, -0.2519), (6.562, 0.2523, -0.2964), (6.562, 0.1961, -0.3009), (6.557, 0.09746, -0.03815), (8.592, 0.3787, 0.0354), (8.572, 0.3113, 0.06388), (8.592, 0.2602, 0.03526), (8.6, 0.2591, 0.01331), (8.614, 0.261, -0.0119), (8.626, 0.2663, -0.04001), (8.634, 0.2738, -0.06725), (8.597, 0.3869, 0.02517), (8.605, 0.3883, 0.006845), (8.611, 0.3864, -0.01074), (8.622, 0.382, -0.03871), (8.63, 0.3754, -0.06462), (8.632, 0.3268, -0.06646), (8.568, 0.2679, 0.07208), (0.0, 0.8772, 0.1556), (0.06172, 0.8772, 0.1642), (0.1211, 0.8772, 0.1896), (0.1758, 0.8772, 0.231), (0.2147, 0.8772, 0.2722), (0.25, 0.8772, 0.3267), (0.2773, 0.8772, 0.3885), (0.2934, 0.8772, 0.4465), (0.3057, 0.8771, 0.6236), (0.2924, 0.8771, 0.7742), (0.2631, 0.8771, 0.8516), (0.2238, 0.8771, 0.9194), (0.1758, 0.8771, 0.975), (0.1211, 0.8771, 1.016), (0.06174, 0.8744, 1.042), (0.02868, 1.025, 3.725), (0.0, 1.025, 3.725), (3.369, 1.012, 0.7487), (3.369, 1.013, 0.777), (3.369, 1.013, 0.8053), (0.07101, 0.8514, 1.201), (0.03329, 1.007, 3.462), (2.863, 0.9937, 0.7762), (2.863, 0.9931, 0.7006), (0.4624, 0.8837, 0.6327), (0.4509, 0.8837, 0.4616), (0.0, 0.8514, 1.201), (0.0, 1.007, 3.462), (0.03572, -0.9906, -0.2587), (0.07006, -0.9906, -0.2483), (0.1017, -0.9906, -0.2313), (0.1295, -0.9906, -0.2086), (0.1522, -0.9906, -0.1808), (0.1691, -0.9906, -0.1492), (0.1796, -0.9906, -0.1148), (0.1831, -0.9906, -0.07913), (0.1796, -0.9906, -0.04341), (0.1691, -0.9906, -0.00907), (0.1522, -0.9906, 0.02258), (0.1017, -0.9906, 0.07309), (0.07006, -0.9906, 0.09001), (0.03572, -0.9906, 0.1004), (0.0, -0.9906, 0.1039), (0.0, -0.9906, -0.2622), (0.9958, -0.317, -0.2842), (0.9908, -0.3095, -0.1942), (1.01, -0.2861, 0.01573), (0.9908, -0.2663, 0.2272), (0.9333, -0.2502, 0.4314), (0.8399, -0.2376, 0.6197), (0.7143, -0.2283, 0.7849), (0.5612, -0.2219, 0.9202), (0.3866, -0.2178, 1.02), (0.1971, -0.2156, 1.082), (0.0, -0.2146, 1.102), (1.107, -0.3215, -0.3652), (9.595, 0.3767, 0.125), (9.912, 0.4496, 0.4696), (3.434, -0.1184, -0.2234), (3.971, -0.075, -0.1931), (6.377, 0.1178, -0.05839), (6.557, 0.1325, -0.04811), (8.57, 0.2968, 0.06662)], [], [(13, 7, 1, 12), (6, 5, 0, 2), (7, 6, 2, 1), (11, 8, 3, 10), (5, 11, 10, 0), (9, 13, 12, 4), (15, 8, 11, 14), (16, 15, 9, 4), (16, 4, 12, 17), (9, 15, 14, 13), (3, 8, 15, 16), (3, 16, 17, 10), (1, 2, 17, 12), (10, 17, 2, 0), (5, 6, 14, 11), (7, 13, 14, 6), (36, 18, 23, 37), (19, 20, 21, 22), (18, 19, 22, 23), (33, 25, 26, 34), (37, 23, 30, 38), (22, 21, 28, 29), (23, 22, 29, 30), (34, 26, 31, 35), (20, 33, 34, 21), (21, 34, 35, 28), (24, 36, 37, 27), (27, 37, 38, 32), (40, 39, 35, 31), (32, 38, 39, 40), (28, 35, 39, 29), (30, 29, 39, 38), (42, 41, 36, 24), (25, 33, 41, 42), (18, 36, 41, 19), (20, 19, 41, 33), (27, 43, 42, 24), (26, 25, 42, 43), (26, 43, 40, 31), (27, 32, 40, 43), (49, 48, 44, 45), (54, 49, 45, 52), (53, 47, 46, 52), (51, 50, 46, 47), (50, 54, 52, 46), (44, 53, 52, 45), (54, 50, 51, 55), (48, 49, 54, 55), (65, 64, 59, 58), (56, 57, 60, 61), (64, 56, 61, 66), (58, 59, 62, 63), (57, 56, 64, 65), (59, 64, 66, 62), (66, 67, 63, 62), (60, 67, 66, 61), (72, 73, 75, 74), (71, 72, 74, 76), (70, 71, 76, 77), (69, 70, 77, 78), (68, 69, 78, 79), (81, 80, 86, 87), (82, 81, 87, 88), (83, 82, 88, 89), (84, 83, 89, 90), (85, 84, 90, 91), (93, 92, 98, 99), (94, 93, 99, 100), (95, 94, 100, 101), (96, 95, 101, 102), (97, 96, 102, 103), (309, 105, 107, 310), (310, 107, 109, 311), (311, 109, 111, 312), (312, 111, 113, 313), (313, 113, 115, 314), (314, 115, 117, 315), (315, 117, 119, 316), (316, 119, 121, 317), (317, 121, 123, 318), (318, 123, 125, 319), (319, 125, 127, 320), (320, 127, 128, 321), (321, 128, 130, 322), (322, 130, 132, 323), (323, 132, 134, 324), (324, 134, 136, 325), (266, 137, 138, 250), (250, 138, 139, 251), (251, 139, 140, 252), (252, 140, 141, 253), (253, 141, 142, 254), (254, 142, 143, 255), (255, 143, 144, 256), (256, 144, 145, 257), (257, 145, 146, 258), (258, 146, 147, 259), (259, 147, 148, 260), (260, 148, 149, 261), (261, 149, 150, 262), (262, 150, 151, 263), (263, 151, 152, 264), (264, 152, 153, 265), (137, 154, 155, 138), (138, 155, 156, 139), (139, 156, 157, 140), (140, 157, 158, 141), (141, 158, 159, 142), (142, 159, 160, 143), (143, 160, 161, 144), (144, 161, 162, 145), (145, 162, 163, 146), (146, 163, 164, 147), (147, 164, 165, 148), (148, 165, 166, 149), (149, 166, 167, 150), (150, 167, 168, 151), (151, 168, 169, 152), (152, 169, 170, 153), (249, 183, 171, 233), (978, 172, 173, 979), (979, 173, 174, 980), (980, 174, 175, 981), (981, 175, 176, 982), (982, 176, 177, 983), (983, 177, 178, 984), (984, 178, 179, 985), (985, 179, 180, 986), (986, 180, 181, 987), (987, 181, 182, 988), (232, 200, 184, 217), (217, 184, 185, 218), (218, 185, 186, 219), (219, 186, 187, 220), (220, 187, 188, 221), (221, 188, 189, 222), (222, 189, 190, 223), (223, 190, 191, 224), (224, 191, 192, 225), (225, 192, 193, 226), (226, 193, 194, 227), (195, 196, 380), (380, 196, 197, 379), (379, 197, 198, 378), (378, 198, 199, 377), (977, 216, 201, 962), (962, 201, 202, 963), (963, 202, 203, 964), (964, 203, 204, 965), (965, 204, 205, 966), (966, 205, 206, 967), (967, 206, 207, 968), (968, 207, 208, 969), (969, 208, 209, 970), (970, 209, 210, 971), (971, 210, 211, 972), (227, 228, 212, 211), (973, 212, 213, 974), (974, 213, 214, 975), (975, 214, 215, 976), (216, 232, 217, 201), (201, 217, 218, 202), (202, 218, 219, 203), (203, 219, 220, 204), (204, 220, 221, 205), (205, 221, 222, 206), (206, 222, 223, 207), (207, 223, 224, 208), (208, 224, 225, 209), (209, 225, 226, 210), (210, 226, 227, 211), (227, 194, 376, 228), (212, 228, 229, 213), (213, 229, 230, 214), (214, 230, 231, 215), (407, 249, 233, 391), (391, 233, 234, 392), (392, 234, 235, 393), (393, 235, 236, 394), (394, 236, 237, 395), (395, 237, 238, 396), (396, 238, 239, 397), (397, 239, 240, 398), (398, 240, 241, 399), (399, 241, 242, 400), (400, 242, 243, 401), (401, 243, 244, 402), (402, 244, 245, 403), (403, 245, 246, 404), (404, 246, 247, 405), (405, 247, 248, 406), (183, 266, 250, 171), (172, 255, 256, 173), (173, 256, 257, 174), (174, 257, 258, 175), (175, 258, 259, 176), (176, 259, 260, 177), (177, 260, 261, 178), (178, 261, 262, 179), (179, 262, 263, 180), (180, 263, 264, 181), (181, 264, 265, 182), (254, 255, 280, 279), (253, 254, 279, 278), (252, 253, 278, 277), (251, 252, 277, 276), (250, 251, 276, 275), (255, 172, 268, 280), (171, 250, 275, 267), (238, 237, 273, 274), (237, 236, 272, 273), (236, 235, 271, 272), (235, 234, 270, 271), (234, 233, 269, 270), (978, 238, 274, 989), (233, 171, 267, 269), (927, 920, 294, 293), (928, 927, 293, 292), (929, 928, 292, 291), (930, 929, 291, 290), (931, 930, 290, 289), (920, 921, 282, 294), (932, 931, 289, 281), (933, 922, 287, 288), (922, 923, 286, 287), (923, 924, 285, 286), (924, 925, 284, 285), (925, 926, 283, 284), (996, 933, 288, 990), (926, 932, 281, 283), (293, 294, 308, 307), (292, 293, 307, 306), (291, 292, 306, 305), (290, 291, 305, 304), (289, 290, 304, 303), (294, 282, 296, 308), (281, 289, 303, 295), (288, 287, 301, 302), (287, 286, 300, 301), (286, 285, 299, 300), (285, 284, 298, 299), (284, 283, 297, 298), (990, 288, 302, 991), (283, 281, 295, 297), (934, 309, 310, 935), (935, 310, 311, 936), (936, 311, 312, 937), (937, 312, 313, 938), (938, 313, 314, 939), (939, 314, 315, 940), (940, 315, 316, 941), (365, 366, 351, 352), (364, 365, 352, 353), (942, 318, 319, 943), (943, 319, 320, 944), (944, 320, 321, 945), (945, 321, 322, 946), (946, 322, 323, 947), (947, 323, 324, 948), (362, 359, 329, 328), (949, 328, 329, 950), (955, 362, 328, 949), (363, 361, 326, 327), (154, 330, 331, 155), (155, 331, 332, 156), (156, 332, 333, 157), (157, 333, 334, 158), (158, 334, 335, 159), (159, 335, 336, 160), (160, 336, 337, 161), (161, 337, 338, 162), (162, 338, 339, 163), (163, 339, 340, 164), (164, 340, 341, 165), (165, 341, 342, 166), (166, 342, 343, 167), (167, 343, 344, 168), (168, 344, 345, 169), (326, 346, 347, 327), (361, 360, 346, 326), (951, 348, 349, 952), (952, 349, 350, 953), (956, 364, 353, 953), (957, 368, 348, 951), (369, 367, 350, 349), (368, 369, 349, 348), (324, 325, 356, 355), (948, 324, 355, 954), (170, 169, 354, 357), (169, 345, 358, 354), (357, 354, 361, 363), (354, 358, 360, 361), (371, 372, 366, 365), (370, 371, 365, 364), (958, 370, 364, 956), (338, 337, 372, 371), (339, 338, 371, 370), (942, 339, 370, 958), (228, 376, 375, 229), (229, 375, 374, 230), (230, 374, 373, 231), (380, 379, 389, 390), (379, 378, 388, 389), (378, 377, 387, 388), (195, 380, 390, 382), (972, 973, 129, 126), (381, 382, 390, 386), (386, 390, 389, 385), (385, 389, 388, 384), (384, 388, 387, 383), (376, 194, 381, 386), (373, 374, 384, 383), (374, 375, 385, 384), (375, 376, 386, 385), (194, 195, 382, 381), (200, 407, 391, 184), (184, 391, 392, 185), (185, 392, 393, 186), (186, 393, 394, 187), (187, 394, 395, 188), (188, 395, 396, 189), (189, 396, 397, 190), (190, 397, 398, 191), (191, 398, 399, 192), (192, 399, 400, 193), (193, 400, 401, 194), (194, 401, 402, 195), (195, 402, 403, 196), (196, 403, 404, 197), (197, 404, 405, 198), (198, 405, 406, 199), (412, 413, 409, 408), (413, 414, 410, 409), (414, 415, 411, 410), (415, 412, 408, 411), (411, 408, 416, 419), (410, 411, 419, 418), (409, 410, 418, 417), (408, 409, 417, 416), (420, 422, 423, 421), (422, 424, 425, 423), (424, 426, 427, 425), (426, 428, 429, 427), (428, 430, 431, 429), (430, 432, 433, 431), (432, 434, 435, 433), (434, 436, 437, 435), (436, 438, 439, 437), (438, 440, 441, 439), (440, 442, 443, 441), (442, 444, 445, 443), (444, 446, 447, 445), (446, 448, 449, 447), (448, 450, 451, 449), (450, 420, 421, 451), (439, 461, 460, 437), (423, 453, 452, 421), (445, 464, 463, 443), (429, 456, 455, 427), (451, 467, 466, 449), (435, 459, 458, 433), (441, 462, 461, 439), (425, 454, 453, 423), (447, 465, 464, 445), (431, 457, 456, 429), (421, 452, 467, 451), (437, 460, 459, 435), (443, 463, 462, 441), (427, 455, 454, 425), (449, 466, 465, 447), (433, 458, 457, 431), (422, 469, 470, 424), (444, 480, 481, 446), (428, 472, 473, 430), (450, 483, 468, 420), (420, 468, 469, 422), (434, 475, 476, 436), (440, 478, 479, 442), (424, 470, 471, 426), (446, 481, 482, 448), (430, 473, 474, 432), (436, 476, 477, 438), (442, 479, 480, 444), (426, 471, 472, 428), (448, 482, 483, 450), (432, 474, 475, 434), (438, 477, 478, 440), (516, 517, 511, 510), (518, 519, 509, 508), (520, 521, 507, 506), (522, 523, 505, 504), (524, 525, 500, 515), (526, 527, 503, 502), (528, 529, 514, 513), (525, 530, 501, 500), (517, 531, 512, 511), (519, 516, 510, 509), (521, 518, 508, 507), (523, 520, 506, 505), (527, 522, 504, 503), (529, 524, 515, 514), (530, 526, 502, 501), (531, 528, 513, 512), (494, 495, 517, 516), (492, 493, 519, 518), (490, 491, 521, 520), (488, 489, 523, 522), (499, 484, 525, 524), (486, 487, 527, 526), (497, 498, 529, 528), (484, 485, 530, 525), (495, 496, 531, 517), (493, 494, 516, 519), (491, 492, 518, 521), (489, 490, 520, 523), (487, 488, 522, 527), (498, 499, 524, 529), (485, 486, 526, 530), (496, 497, 528, 531), (532, 533, 535, 534), (534, 535, 537, 536), (536, 537, 539, 538), (538, 539, 541, 540), (540, 541, 543, 542), (542, 543, 545, 544), (544, 545, 547, 546), (546, 547, 549, 548), (548, 549, 551, 550), (550, 551, 553, 552), (552, 553, 555, 554), (554, 555, 557, 556), (556, 557, 559, 558), (558, 559, 561, 560), (560, 561, 563, 562), (562, 563, 533, 532), (551, 549, 572, 573), (535, 533, 564, 565), (557, 555, 575, 576), (541, 539, 567, 568), (563, 561, 578, 579), (547, 545, 570, 571), (553, 551, 573, 574), (537, 535, 565, 566), (559, 557, 576, 577), (543, 541, 568, 569), (533, 563, 579, 564), (549, 547, 571, 572), (555, 553, 574, 575), (539, 537, 566, 567), (561, 559, 577, 578), (545, 543, 569, 570), (534, 536, 582, 581), (556, 558, 593, 592), (540, 542, 585, 584), (562, 532, 580, 595), (532, 534, 581, 580), (546, 548, 588, 587), (552, 554, 591, 590), (536, 538, 583, 582), (558, 560, 594, 593), (542, 544, 586, 585), (548, 550, 589, 588), (554, 556, 592, 591), (538, 540, 584, 583), (560, 562, 595, 594), (544, 546, 587, 586), (550, 552, 590, 589), (479, 478, 590, 591), (461, 462, 574, 573), (477, 476, 588, 589), (459, 460, 572, 571), (475, 474, 586, 587), (457, 458, 570, 569), (468, 483, 595, 580), (473, 472, 584, 585), (455, 456, 568, 567), (466, 467, 579, 578), (482, 481, 593, 594), (471, 470, 582, 583), (453, 454, 566, 565), (464, 465, 577, 576), (480, 479, 591, 592), (469, 468, 580, 581), (462, 463, 575, 574), (478, 477, 589, 590), (460, 461, 573, 572), (476, 475, 587, 588), (458, 459, 571, 570), (474, 473, 585, 586), (456, 457, 569, 568), (467, 452, 564, 579), (483, 482, 594, 595), (472, 471, 583, 584), (454, 455, 567, 566), (465, 466, 578, 577), (481, 480, 592, 593), (470, 469, 581, 582), (452, 453, 565, 564), (463, 464, 576, 575), (600, 601, 597, 596), (601, 602, 598, 597), (602, 603, 599, 598), (603, 600, 596, 599), (599, 596, 604, 607), (598, 599, 607, 606), (597, 598, 606, 605), (596, 597, 605, 604), (608, 610, 611, 609), (610, 612, 613, 611), (612, 614, 615, 613), (614, 616, 617, 615), (616, 618, 619, 617), (618, 620, 621, 619), (620, 622, 623, 621), (622, 624, 625, 623), (624, 626, 627, 625), (626, 628, 629, 627), (628, 630, 631, 629), (630, 632, 633, 631), (632, 634, 635, 633), (634, 636, 637, 635), (636, 638, 639, 637), (638, 608, 609, 639), (627, 649, 648, 625), (611, 641, 640, 609), (633, 652, 651, 631), (617, 644, 643, 615), (639, 655, 654, 637), (623, 647, 646, 621), (629, 650, 649, 627), (613, 642, 641, 611), (635, 653, 652, 633), (619, 645, 644, 617), (609, 640, 655, 639), (625, 648, 647, 623), (631, 651, 650, 629), (615, 643, 642, 613), (637, 654, 653, 635), (621, 646, 645, 619), (610, 657, 658, 612), (632, 668, 669, 634), (616, 660, 661, 618), (638, 671, 656, 608), (608, 656, 657, 610), (622, 663, 664, 624), (628, 666, 667, 630), (612, 658, 659, 614), (634, 669, 670, 636), (618, 661, 662, 620), (624, 664, 665, 626), (630, 667, 668, 632), (614, 659, 660, 616), (636, 670, 671, 638), (620, 662, 663, 622), (626, 665, 666, 628), (704, 705, 699, 698), (706, 707, 697, 696), (708, 709, 695, 694), (710, 711, 693, 692), (712, 713, 688, 703), (714, 715, 691, 690), (716, 717, 702, 701), (713, 718, 689, 688), (705, 719, 700, 699), (707, 704, 698, 697), (709, 706, 696, 695), (711, 708, 694, 693), (715, 710, 692, 691), (717, 712, 703, 702), (718, 714, 690, 689), (719, 716, 701, 700), (682, 683, 705, 704), (680, 681, 707, 706), (678, 679, 709, 708), (676, 677, 711, 710), (687, 672, 713, 712), (674, 675, 715, 714), (685, 686, 717, 716), (672, 673, 718, 713), (683, 684, 719, 705), (681, 682, 704, 707), (679, 680, 706, 709), (677, 678, 708, 711), (675, 676, 710, 715), (686, 687, 712, 717), (673, 674, 714, 718), (684, 685, 716, 719), (720, 721, 723, 722), (722, 723, 725, 724), (724, 725, 727, 726), (726, 727, 729, 728), (728, 729, 731, 730), (730, 731, 733, 732), (732, 733, 735, 734), (734, 735, 737, 736), (736, 737, 739, 738), (738, 739, 741, 740), (740, 741, 743, 742), (742, 743, 745, 744), (744, 745, 747, 746), (746, 747, 749, 748), (748, 749, 751, 750), (750, 751, 721, 720), (739, 737, 760, 761), (723, 721, 752, 753), (745, 743, 763, 764), (729, 727, 755, 756), (751, 749, 766, 767), (735, 733, 758, 759), (741, 739, 761, 762), (725, 723, 753, 754), (747, 745, 764, 765), (731, 729, 756, 757), (721, 751, 767, 752), (737, 735, 759, 760), (743, 741, 762, 763), (727, 725, 754, 755), (749, 747, 765, 766), (733, 731, 757, 758), (722, 724, 770, 769), (744, 746, 781, 780), (728, 730, 773, 772), (750, 720, 768, 783), (720, 722, 769, 768), (734, 736, 776, 775), (740, 742, 779, 778), (724, 726, 771, 770), (746, 748, 782, 781), (730, 732, 774, 773), (736, 738, 777, 776), (742, 744, 780, 779), (726, 728, 772, 771), (748, 750, 783, 782), (732, 734, 775, 774), (738, 740, 778, 777), (667, 666, 778, 779), (649, 650, 762, 761), (665, 664, 776, 777), (647, 648, 760, 759), (663, 662, 774, 775), (645, 646, 758, 757), (656, 671, 783, 768), (661, 660, 772, 773), (643, 644, 756, 755), (654, 655, 767, 766), (670, 669, 781, 782), (659, 658, 770, 771), (641, 642, 754, 753), (652, 653, 765, 764), (668, 667, 779, 780), (657, 656, 768, 769), (650, 651, 763, 762), (666, 665, 777, 778), (648, 649, 761, 760), (664, 663, 775, 776), (646, 647, 759, 758), (662, 661, 773, 774), (644, 645, 757, 756), (655, 640, 752, 767), (671, 670, 782, 783), (660, 659, 771, 772), (642, 643, 755, 754), (653, 654, 766, 765), (669, 668, 780, 781), (658, 657, 769, 770), (640, 641, 753, 752), (651, 652, 764, 763), (788, 789, 785, 784), (786, 785, 792, 793), (790, 791, 787, 786), (784, 787, 797, 796), (784, 785, 786, 787), (791, 790, 789, 788), (794, 795, 793, 792), (790, 786, 793, 795), (789, 790, 795, 794), (785, 789, 794, 792), (796, 797, 801, 800), (787, 791, 799, 797), (788, 784, 796, 798), (797, 799, 803, 801), (798, 796, 800, 802), (808, 809, 805, 804), (806, 805, 812, 813), (810, 811, 807, 806), (804, 807, 817, 816), (804, 805, 806, 807), (811, 810, 809, 808), (814, 815, 813, 812), (810, 806, 813, 815), (809, 810, 815, 814), (805, 809, 814, 812), (816, 817, 821, 820), (807, 811, 819, 817), (808, 804, 816, 818), (817, 819, 823, 821), (818, 816, 820, 822), (828, 829, 825, 824), (826, 825, 832, 833), (830, 831, 827, 826), (824, 827, 837, 836), (824, 825, 826, 827), (831, 830, 829, 828), (834, 835, 833, 832), (830, 826, 833, 835), (829, 830, 835, 834), (825, 829, 834, 832), (836, 837, 841, 840), (827, 831, 839, 837), (828, 824, 836, 838), (837, 839, 843, 841), (838, 836, 840, 842), (848, 849, 845, 844), (846, 845, 852, 853), (850, 851, 847, 846), (844, 847, 857, 856), (844, 845, 846, 847), (851, 850, 849, 848), (854, 855, 853, 852), (850, 846, 853, 855), (849, 850, 855, 854), (845, 849, 854, 852), (856, 857, 861, 860), (847, 851, 859, 857), (848, 844, 856, 858), (857, 859, 863, 861), (858, 856, 860, 862), (280, 268, 870, 865), (267, 275, 869, 871), (274, 273, 873, 872), (273, 272, 874, 873), (272, 271, 875, 874), (271, 270, 876, 875), (270, 269, 877, 876), (989, 274, 872, 992), (269, 267, 871, 877), (864, 865, 878, 885), (866, 864, 885, 886), (867, 866, 886, 887), (868, 867, 887, 888), (869, 868, 888, 889), (865, 870, 879, 878), (871, 869, 889, 890), (872, 873, 880, 891), (873, 874, 881, 880), (874, 875, 882, 881), (875, 876, 883, 882), (876, 877, 884, 883), (992, 872, 891, 993), (877, 871, 890, 884), (878, 879, 893, 892), (890, 889, 903, 904), (891, 880, 894, 905), (880, 881, 895, 894), (881, 882, 896, 895), (882, 883, 897, 896), (883, 884, 898, 897), (993, 891, 905, 994), (884, 890, 904, 898), (899, 892, 906, 913), (900, 899, 913, 914), (901, 900, 914, 915), (902, 901, 915, 916), (903, 902, 916, 917), (892, 893, 907, 906), (904, 903, 917, 918), (905, 894, 908, 919), (894, 895, 909, 908), (895, 896, 910, 909), (896, 897, 911, 910), (897, 898, 912, 911), (994, 905, 919, 995), (898, 904, 918, 912), (906, 907, 921, 920), (918, 917, 931, 932), (919, 908, 922, 933), (908, 909, 923, 922), (909, 910, 924, 923), (910, 911, 925, 924), (911, 912, 926, 925), (995, 919, 933, 996), (912, 918, 932, 926), (330, 934, 935, 331), (331, 935, 936, 332), (332, 936, 937, 333), (333, 937, 938, 334), (334, 938, 939, 335), (335, 939, 940, 336), (336, 940, 941, 337), (339, 942, 943, 340), (340, 943, 944, 341), (341, 944, 945, 342), (342, 945, 946, 343), (343, 946, 947, 344), (344, 947, 948, 345), (346, 949, 950, 347), (360, 955, 949, 346), (351, 951, 952, 352), (352, 952, 953, 353), (367, 956, 953, 350), (366, 957, 951, 351), (345, 948, 954, 358), (358, 954, 955, 360), (372, 959, 957, 366), (337, 941, 959, 372), (955, 954, 960, 961), (362, 955, 961, 359), (356, 960, 954, 355), (104, 106, 108, 110, 112, 114, 116, 118, 120, 122, 124, 126, 129, 131, 133, 135), (104, 977, 962, 106), (106, 962, 963, 108), (108, 963, 964, 110), (110, 964, 965, 112), (112, 965, 966, 114), (114, 966, 967, 116), (116, 967, 968, 118), (118, 968, 969, 120), (120, 969, 970, 122), (122, 970, 971, 124), (124, 971, 972, 126), (129, 973, 974, 131), (131, 974, 975, 133), (133, 975, 976, 135), (211, 212, 973, 972), (238, 978, 979, 239), (239, 979, 980, 240), (240, 980, 981, 241), (241, 981, 982, 242), (242, 982, 983, 243), (243, 983, 984, 244), (244, 984, 985, 245), (245, 985, 986, 246), (246, 986, 987, 247), (247, 987, 988, 248), (172, 978, 989, 268), (921, 996, 990, 282), (282, 990, 991, 296), (268, 989, 992, 870), (870, 992, 993, 879), (879, 993, 994, 893), (893, 994, 995, 907), (907, 995, 996, 921)])
me_cylinder.polygons.foreach_set('use_smooth', [True] * 842)
me_cylinder.polygons.foreach_set('material_index', [0, 0, 0, 0, 0, 0, 0, 0, 0, 0, 0, 0, 0, 0, 0, 0, 0, 0, 0, 0, 0, 0, 0, 0, 0, 0, 0, 0, 0, 0, 0, 0, 0, 0, 0, 0, 0, 0, 0, 0, 0, 0, 0, 0, 0, 0, 0, 0, 0, 0, 0, 0, 0, 0, 0, 0, 0, 0, 0, 0, 0, 0, 0, 0, 0, 0, 0, 0, 0, 0, 0, 0, 0, 0, 0, 0, 0, 0, 0, 0, 0, 0, 0, 0, 0, 0, 0, 0, 0, 0, 0, 0, 0, 0, 0, 0, 0, 0, 0, 0, 0, 0, 0, 0, 0, 0, 0, 0, 0, 0, 0, 0, 0, 0, 0, 0, 0, 0, 0, 0, 0, 0, 0, 0, 0, 0, 0, 0, 0, 0, 0, 0, 0, 0, 0, 0, 0, 0, 0, 0, 0, 0, 0, 0, 0, 0, 0, 0, 0, 0, 0, 0, 0, 0, 0, 0, 0, 0, 0, 0, 0, 0, 0, 0, 0, 0, 0, 0, 0, 0, 0, 0, 0, 0, 0, 0, 0, 0, 0, 0, 0, 0, 0, 0, 0, 0, 0, 0, 0, 0, 0, 0, 0, 0, 0, 0, 0, 0, 0, 0, 0, 0, 0, 0, 0, 0, 0, 0, 0, 0, 0, 0, 0, 0, 0, 0, 0, 0, 0, 0, 0, 0, 0, 0, 0, 0, 0, 0, 0, 0, 0, 0, 0, 0, 0, 0, 0, 0, 0, 0, 0, 0, 0, 0, 0, 0, 0, 0, 0, 0, 0, 0, 0, 0, 0, 0, 0, 0, 0, 0, 0, 0, 0, 0, 0, 0, 0, 0, 0, 0, 0, 0, 0, 0, 0, 0, 0, 0, 0, 0, 0, 0, 0, 0, 0, 0, 0, 0, 0, 0, 0, 0, 0, 0, 0, 0, 0, 0, 0, 0, 0, 0, 0, 0, 0, 0, 1, 1, 1, 1, 0, 0, 0, 0, 0, 0, 0, 0, 0, 0, 0, 0, 0, 0, 0, 0, 0, 0, 0, 0, 0, 0, 0, 0, 0, 0, 0, 0, 0, 0, 0, 0, 0, 0, 0, 0, 0, 0, 0, 0, 0, 0, 0, 0, 0, 0, 0, 0, 0, 0, 0, 0, 0, 0, 0, 0, 0, 0, 0, 0, 0, 0, 0, 0, 0, 0, 0, 0, 0, 0, 0, 0, 0, 0, 0, 0, 0, 0, 0, 0, 0, 0, 0, 0, 0, 0, 0, 0, 0, 0, 0, 0, 0, 0, 0, 0, 0, 0, 0, 0, 0, 0, 0, 0, 0, 0, 0, 0, 0, 0, 0, 0, 0, 0, 0, 0, 0, 0, 0, 0, 0, 0, 0, 0, 0, 0, 0, 0, 0, 0, 0, 0, 0, 0, 0, 0, 0, 0, 0, 0, 0, 0, 0, 0, 0, 0, 0, 0, 0, 0, 0, 0, 0, 0, 0, 0, 0, 0, 0, 0, 0, 0, 0, 0, 0, 0, 0, 0, 0, 0, 0, 0, 0, 0, 0, 0, 0, 0, 0, 0, 0, 0, 0, 0, 0, 0, 0, 0, 0, 0, 0, 0, 0, 0, 0, 0, 0, 0, 0, 0, 0, 0, 0, 0, 0, 0, 0, 0, 0, 0, 0, 0, 0, 0, 0, 0, 0, 0, 0, 0, 0, 0, 0, 0, 0, 0, 0, 0, 0, 0, 0, 0, 0, 0, 0, 0, 0, 0, 0, 0, 0, 0, 0, 0, 0, 0, 0, 0, 0, 0, 0, 0, 0, 0, 0, 0, 0, 0, 0, 0, 0, 0, 0, 0, 0, 0, 0, 0, 0, 0, 0, 0, 0, 0, 0, 0, 0, 0, 0, 0, 0, 0, 0, 0, 0, 0, 0, 0, 0, 0, 0, 0, 0, 0, 0, 0, 0, 0, 0, 0, 0, 0, 0, 0, 0, 0, 0, 0, 0, 0, 0, 0, 0, 0, 0, 0, 0, 0, 0, 0, 0, 0, 0, 0, 0, 0, 0, 0, 0, 0, 0, 0, 0, 0, 0, 0, 0, 0, 0, 0, 0, 0, 0, 0, 0, 0, 0, 0, 0, 0, 0, 0, 0, 0, 0, 0, 0, 0, 0, 0, 0, 0, 0, 0, 0, 0, 0, 0, 0, 0, 0, 0, 0, 0, 0, 0, 0, 0, 0, 0, 0, 0, 0, 0, 0, 0, 0, 0, 0, 0, 0, 0, 0, 0, 0, 0, 0, 0, 0, 0, 0, 0, 0, 0, 0, 0, 0, 0, 0, 0, 0, 0, 0, 0, 0, 0, 0, 0, 0, 0, 0, 0, 0, 0, 0, 0, 0, 0, 0, 0, 0, 0, 0, 0, 0, 0, 0, 0, 0, 0, 0, 0, 0, 0, 0, 0, 0, 0, 0, 0, 0, 0, 0, 0, 0, 0, 0, 0, 0, 0, 0, 0, 0, 0, 0, 0, 0, 0, 0, 0, 0, 0, 0, 0, 0, 0, 0, 0, 0, 0, 0, 0, 0, 0, 0, 0, 0, 0, 0, 0, 0, 0, 0, 0, 0, 0, 0, 0, 0, 0, 0, 0, 0, 0, 0, 0, 0, 0, 0, 0, 0, 0, 0, 0, 0, 0, 0, 0, 0, 0, 0, 0, 0, 0, 0, 0, 0, 0, 0, 0, 0, 0])
_k = set([(0, 2), (0, 5), (0, 10), (1, 2), (1, 7), (1, 12), (3, 8), (3, 10), (4, 9), (4, 12), (5, 11), (7, 13), (8, 11), (9, 13), (18, 19), (18, 23), (18, 36), (19, 20), (20, 21), (20, 33), (21, 28), (23, 30), (24, 27), (24, 36), (24, 42), (25, 26), (25, 33), (25, 42), (26, 31), (27, 32), (28, 29), (28, 35), (29, 30), (30, 38), (31, 35), (31, 40), (32, 38), (32, 40), (35, 39), (38, 39), (44, 45), (44, 48), (44, 53), (45, 49), (45, 52), (46, 47), (46, 50), (46, 52), (47, 51), (47, 53), (48, 49), (48, 55), (49, 54), (50, 51), (50, 54), (51, 55), (52, 53), (52, 54), (54, 55), (56, 57), (56, 61), (56, 64), (57, 60), (57, 65), (58, 59), (58, 63), (58, 65), (59, 62), (59, 64), (60, 61), (60, 67), (61, 66), (62, 63), (62, 66), (63, 67), (64, 65), (66, 67), (194, 195), (194, 376), (195, 380), (355, 954), (362, 955), (373, 374), (374, 375), (375, 376), (377, 378), (378, 379), (379, 380), (381, 382), (381, 386), (382, 390), (383, 384), (384, 385), (385, 386), (387, 388), (388, 389), (389, 390), (954, 955)])
me_cylinder.attributes.new('sharp_edge', 'BOOLEAN', 'EDGE').data.foreach_set('value', [ (min(e.vertices), max(e.vertices)) in _k for e in me_cylinder.edges])
_k = {(0, 10): 1.0, (0, 2): 1.0, (1, 2): 1.0, (0, 5): 1.0, (2, 6): 1.0, (1, 7): 1.0, (1, 12): 1.0, (3, 8): 1.0, (4, 9): 1.0, (9, 13): 1.0, (5, 6): 1.0, (6, 7): 1.0, (5, 11): 1.0, (3, 10): 1.0, (8, 11): 1.0, (4, 12): 1.0, (7, 13): 1.0, (11, 14): 1.0, (8, 15): 1.0, (4, 16): 1.0, (12, 17): 1.0, (13, 14): 1.0, (9, 15): 1.0, (3, 16): 1.0, (10, 17): 1.0, (14, 15): 1.0, (16, 17): 1.0, (18, 19): 1.0, (19, 20): 1.0, (18, 36): 1.0, (20, 33): 1.0, (20, 21): 1.0, (18, 23): 1.0, (25, 26): 1.0, (24, 27): 1.0, (21, 28): 1.0, (23, 30): 1.0, (26, 31): 1.0, (27, 32): 1.0, (32, 38): 1.0, (28, 29): 1.0, (29, 30): 1.0, (28, 35): 1.0, (25, 33): 1.0, (31, 35): 1.0, (24, 36): 1.0, (30, 38): 1.0, (35, 39): 1.0, (31, 40): 1.0, (38, 39): 1.0, (32, 40): 1.0, (24, 42): 1.0, (25, 42): 1.0, (44, 45): 1.0, (45, 52): 1.0, (46, 50): 1.0, (46, 47): 1.0, (47, 53): 1.0, (47, 51): 1.0, (44, 48): 1.0, (45, 49): 1.0, (48, 49): 1.0, (50, 54): 1.0, (50, 51): 1.0, (46, 52): 1.0, (44, 53): 1.0, (49, 54): 1.0, (52, 54): 1.0, (52, 53): 1.0, (54, 55): 1.0, (51, 55): 1.0, (48, 55): 1.0, (56, 57): 1.0, (57, 60): 1.0, (56, 61): 1.0, (56, 64): 1.0, (58, 59): 1.0, (58, 65): 1.0, (59, 62): 1.0, (58, 63): 1.0, (60, 61): 1.0, (62, 66): 1.0, (62, 63): 1.0, (59, 64): 1.0, (57, 65): 1.0, (61, 66): 1.0, (64, 65): 1.0, (66, 67): 1.0, (63, 67): 1.0, (60, 67): 1.0, (68, 69): 1.0, (69, 70): 1.0, (70, 71): 1.0, (71, 72): 1.0, (72, 73): 1.0, (68, 79): 1.0, (73, 75): 1.0, (74, 75): 1.0, (74, 76): 1.0, (76, 77): 1.0, (77, 78): 1.0, (78, 79): 1.0, (80, 81): 1.0, (81, 82): 1.0, (82, 83): 1.0, (83, 84): 1.0, (84, 85): 1.0, (80, 86): 1.0, (85, 91): 1.0, (86, 87): 1.0, (87, 88): 1.0, (88, 89): 1.0, (89, 90): 1.0, (90, 91): 1.0, (92, 93): 1.0, (93, 94): 1.0, (94, 95): 1.0, (95, 96): 1.0, (96, 97): 1.0, (92, 98): 1.0, (97, 103): 1.0, (98, 99): 1.0, (99, 100): 1.0, (100, 101): 1.0, (101, 102): 1.0, (102, 103): 1.0, (172, 173): 1.0, (173, 174): 1.0, (174, 175): 1.0, (175, 176): 1.0, (176, 177): 1.0, (177, 178): 1.0, (178, 179): 1.0, (179, 180): 1.0, (180, 181): 1.0, (181, 182): 1.0, (194, 195): 1.0, (275, 276): 1.0, (276, 277): 1.0, (277, 278): 1.0, (278, 279): 1.0, (279, 280): 1.0, (255, 280): 1.0, (250, 275): 1.0, (281, 283): 1.0, (282, 990): 1.0, (283, 284): 1.0, (284, 285): 1.0, (285, 286): 1.0, (286, 287): 1.0, (287, 288): 1.0, (281, 289): 1.0, (282, 294): 1.0, (289, 290): 1.0, (290, 291): 1.0, (291, 292): 1.0, (292, 293): 1.0, (293, 294): 1.0, (275, 869): 1.0, (316, 317): 1.0, (317, 318): 1.0, (326, 327): 1.0, (326, 346): 1.0, (327, 347): 1.0, (328, 329): 1.0, (316, 941): 1.0, (318, 942): 1.0, (328, 949): 1.0, (329, 950): 1.0, (339, 340): 1.0, (340, 341): 1.0, (341, 342): 1.0, (342, 343): 1.0, (343, 344): 1.0, (344, 345): 1.0, (346, 347): 1.0, (348, 349): 1.0, (349, 350): 1.0, (348, 951): 1.0, (349, 952): 1.0, (350, 953): 1.0, (351, 352): 1.0, (352, 353): 1.0, (355, 356): 1.0, (358, 954): 1.0, (354, 357): 1.0, (354, 358): 1.0, (359, 362): 0.86275, (360, 955): 1.0, (361, 363): 1.0, (360, 361): 1.0, (365, 366): 1.0, (364, 365): 1.0, (367, 956): 1.0, (366, 957): 1.0, (367, 369): 1.0, (368, 369): 1.0, (375, 376): 1.0, (374, 375): 1.0, (373, 374): 1.0, (194, 376): 1.0, (195, 382): 1.0, (379, 380): 1.0, (378, 379): 1.0, (377, 378): 1.0, (195, 380): 1.0, (381, 382): 1.0, (385, 386): 1.0, (384, 385): 1.0, (383, 384): 1.0, (381, 386): 1.0, (389, 390): 1.0, (388, 389): 1.0, (387, 388): 1.0, (382, 390): 1.0, (194, 381): 1.0, (788, 789): 1.0, (789, 790): 1.0, (790, 791): 1.0, (788, 791): 1.0, (794, 795): 1.0, (790, 795): 1.0, (789, 794): 1.0, (808, 809): 1.0, (809, 810): 1.0, (810, 811): 1.0, (808, 811): 1.0, (814, 815): 1.0, (810, 815): 1.0, (809, 814): 1.0, (828, 829): 1.0, (829, 830): 1.0, (830, 831): 1.0, (828, 831): 1.0, (834, 835): 1.0, (830, 835): 1.0, (829, 834): 1.0, (848, 849): 1.0, (849, 850): 1.0, (850, 851): 1.0, (848, 851): 1.0, (854, 855): 1.0, (850, 855): 1.0, (849, 854): 1.0, (280, 865): 1.0, (864, 865): 1.0, (864, 866): 1.0, (866, 867): 1.0, (867, 868): 1.0, (868, 869): 1.0, (865, 870): 1.0, (869, 871): 1.0, (872, 873): 1.0, (873, 874): 1.0, (874, 875): 1.0, (875, 876): 1.0, (876, 877): 1.0, (870, 992): 1.0, (871, 877): 1.0, (865, 878): 1.0, (869, 889): 1.0, (878, 885): 1.0, (885, 886): 1.0, (886, 887): 1.0, (887, 888): 1.0, (888, 889): 1.0, (878, 879): 1.0, (889, 890): 1.0, (880, 891): 1.0, (880, 881): 1.0, (881, 882): 1.0, (882, 883): 1.0, (883, 884): 1.0, (879, 993): 1.0, (884, 890): 1.0, (878, 892): 1.0, (889, 903): 1.0, (892, 899): 1.0, (899, 900): 1.0, (900, 901): 1.0, (901, 902): 1.0, (902, 903): 1.0, (892, 893): 1.0, (903, 904): 1.0, (894, 905): 1.0, (894, 895): 1.0, (895, 896): 1.0, (896, 897): 1.0, (897, 898): 1.0, (893, 994): 1.0, (898, 904): 1.0, (906, 913): 1.0, (913, 914): 1.0, (914, 915): 1.0, (915, 916): 1.0, (916, 917): 1.0, (906, 907): 1.0, (917, 918): 1.0, (908, 919): 1.0, (908, 909): 1.0, (909, 910): 1.0, (910, 911): 1.0, (911, 912): 1.0, (907, 995): 1.0, (912, 918): 1.0, (906, 920): 1.0, (917, 931): 1.0, (920, 927): 1.0, (927, 928): 1.0, (928, 929): 1.0, (929, 930): 1.0, (930, 931): 1.0, (920, 921): 1.0, (931, 932): 1.0, (922, 933): 1.0, (922, 923): 1.0, (923, 924): 1.0, (924, 925): 1.0, (925, 926): 1.0, (921, 996): 1.0, (926, 932): 1.0, (337, 941): 1.0, (339, 942): 1.0, (346, 949): 1.0, (347, 950): 1.0, (351, 951): 1.0, (352, 952): 1.0, (353, 953): 1.0, (355, 954): 1.0, (362, 955): 1.0, (364, 956): 1.0, (368, 957): 1.0, (940, 941): 1.0, (942, 943): 1.0, (949, 955): 1.0, (951, 952): 1.0, (952, 953): 1.0, (953, 956): 1.0, (951, 957): 1.0, (948, 954): 1.0, (954, 955): 1.0, (956, 958): 1.0, (957, 959): 1.0, (942, 958): 1.0, (941, 959): 1.0, (955, 961): 1.0, (954, 960): 1.0, (288, 990): 1.0, (872, 992): 1.0, (891, 993): 1.0, (905, 994): 1.0, (919, 995): 1.0, (933, 996): 1.0}
me_cylinder.attributes.new('crease_edge', 'FLOAT', 'EDGE').data.foreach_set('value', [_k.get((min(e.vertices), max(e.vertices)), 0.0) for e in me_cylinder.edges])
me_cylinder.materials.append(mat_material)
me_cylinder.materials.append(mat_material_001)
me_cylinder.use_remesh_preserve_volume = False
me_cylinder.use_remesh_preserve_attributes = False
me_cylinder.use_mirror_vertex_groups = False
me_cylinder.update()

# ---- objects
ob_cylinder = bpy.data.objects.new('Cylinder', me_cylinder)

# ---- transforms, parenting, visibility, modifiers, constraints
ob_cylinder.location = (0.4495, -1.049, 0.1446)
ob_cylinder.scale = (0.0959, 1.005, 0.1074)
ob_cylinder.lineart.crease_threshold = 0.0
_m = ob_cylinder.modifiers.new('Mirror', 'MIRROR')
_m.use_clip = True
_m = ob_cylinder.modifiers.new('Subsurf', 'SUBSURF')
_m.uv_smooth = 'PRESERVE_CORNERS'
_m.quality = 2
_m.levels = 3
_m = ob_cylinder.modifiers.new('EdgeSplit', 'EDGE_SPLIT')
_m.use_edge_angle = False

# ---- collection membership
col_collection_1.objects.link(ob_cylinder)

# ---- scene / render settings (as saved in the file)
scene.frame_start = 1; scene.frame_end = 250; scene.frame_set(1)
scene.render.engine = 'BLENDER_EEVEE_NEXT'
scene.render.image_settings.compression = 90
scene.render.resolution_percentage = 50
scene.render.dither_intensity = 0.0
scene.cycles.use_denoising = False
scene.cycles.samples = 10
scene.cycles.sampling_pattern = 'TABULATED_SOBOL'
scene.cycles.light_sampling_threshold = 0.0
scene.cycles.use_adaptive_sampling = False
scene.cycles.use_light_tree = False
scene.cycles.blur_glossy = 0.0
scene.cycles.volume_bounces = 1
scene.cycles.pixel_filter_type = 'GAUSSIAN'
scene.cycles.sample_clamp_indirect = 0.0
scene.view_settings.view_transform = 'Standard'
bpy.context.view_layer.update()

# ---- added for rendering (the .blend has no active camera and no usable light): camera, sun
cam_auto = bpy.data.cameras.new('AutoCamera')
cam_auto.lens = 50.0
cam_auto.sensor_width = 36.0
cam_auto.clip_end = 1000.0
ob_auto_camera = bpy.data.objects.new('AutoCamera', cam_auto)
scene.collection.objects.link(ob_auto_camera)
ob_auto_camera.location = (3.10533, -4.20381, 2.40134)
ob_auto_camera.rotation_euler = (1.09748, -7.21219e-08, 0.694738)
scene.camera = ob_auto_camera
light_auto_sun = bpy.data.lights.new('AutoSun', 'SUN')
light_auto_sun.energy = 3.0
light_auto_sun.angle = 0.0523599
ob_auto_sun = bpy.data.objects.new('AutoSun', light_auto_sun)
scene.collection.objects.link(ob_auto_sun)
ob_auto_sun.rotation_euler = (0.872665, 0.174533, 0.523599)
bpy.context.view_layer.update()
